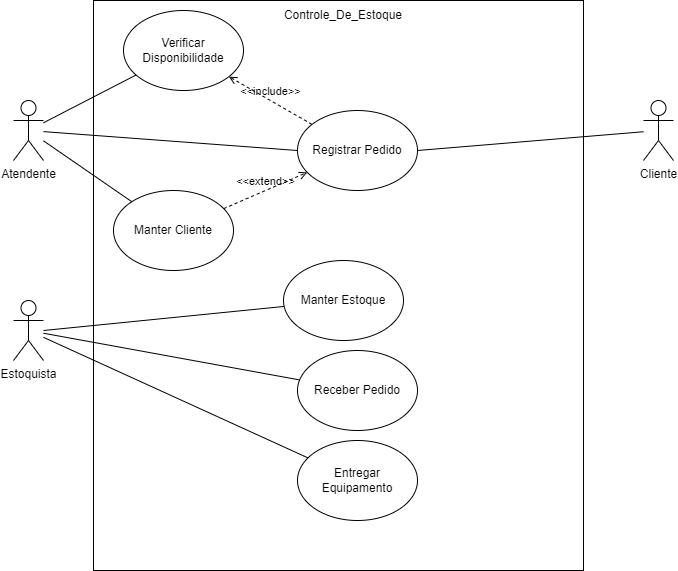

The diagram above was exported from draw.io. Its source (the exported page's mxGraphModel, read from the mxfile embedded in the PNG):
<mxGraphModel dx="1105" dy="588" grid="1" gridSize="10" guides="1" tooltips="1" connect="1" arrows="1" fold="1" page="1" pageScale="1" pageWidth="827" pageHeight="1169" math="0" shadow="0">
  <root>
    <mxCell id="0" />
    <mxCell id="1" parent="0" />
    <mxCell id="RZEpzb0d1vN99tMmYDsz-1" value="Atendente&lt;br&gt;" style="shape=umlActor;verticalLabelPosition=bottom;verticalAlign=top;html=1;outlineConnect=0;" parent="1" vertex="1">
      <mxGeometry x="70" y="130" width="30" height="60" as="geometry" />
    </mxCell>
    <mxCell id="RZEpzb0d1vN99tMmYDsz-2" value="Estoquista" style="shape=umlActor;verticalLabelPosition=bottom;verticalAlign=top;html=1;outlineConnect=0;" parent="1" vertex="1">
      <mxGeometry x="70" y="330" width="30" height="60" as="geometry" />
    </mxCell>
    <mxCell id="RZEpzb0d1vN99tMmYDsz-3" value="Cliente&lt;br&gt;" style="shape=umlActor;verticalLabelPosition=bottom;verticalAlign=top;html=1;outlineConnect=0;" parent="1" vertex="1">
      <mxGeometry x="700" y="130" width="30" height="60" as="geometry" />
    </mxCell>
    <mxCell id="RZEpzb0d1vN99tMmYDsz-4" value="" style="rounded=0;whiteSpace=wrap;html=1;" parent="1" vertex="1">
      <mxGeometry x="150" y="30" width="490" height="570" as="geometry" />
    </mxCell>
    <mxCell id="RZEpzb0d1vN99tMmYDsz-8" value="Registrar Pedido" style="ellipse;whiteSpace=wrap;html=1;" parent="1" vertex="1">
      <mxGeometry x="354" y="140" width="120" height="80" as="geometry" />
    </mxCell>
    <mxCell id="RZEpzb0d1vN99tMmYDsz-10" value="" style="endArrow=none;html=1;rounded=0;exitX=1;exitY=0.5;exitDx=0;exitDy=0;" parent="1" source="RZEpzb0d1vN99tMmYDsz-8" target="RZEpzb0d1vN99tMmYDsz-3" edge="1">
      <mxGeometry width="50" height="50" relative="1" as="geometry">
        <mxPoint x="300" y="270" as="sourcePoint" />
        <mxPoint x="350" y="220" as="targetPoint" />
      </mxGeometry>
    </mxCell>
    <mxCell id="RZEpzb0d1vN99tMmYDsz-15" value="" style="endArrow=none;html=1;rounded=0;entryX=0;entryY=0.5;entryDx=0;entryDy=0;" parent="1" source="RZEpzb0d1vN99tMmYDsz-1" target="RZEpzb0d1vN99tMmYDsz-8" edge="1">
      <mxGeometry width="50" height="50" relative="1" as="geometry">
        <mxPoint x="280" y="190" as="sourcePoint" />
        <mxPoint x="330" y="140" as="targetPoint" />
      </mxGeometry>
    </mxCell>
    <mxCell id="RZEpzb0d1vN99tMmYDsz-17" value="" style="endArrow=none;html=1;rounded=0;" parent="1" source="RZEpzb0d1vN99tMmYDsz-2" target="RoSiMeQ79vouTkQTMDVQ-1" edge="1">
      <mxGeometry width="50" height="50" relative="1" as="geometry">
        <mxPoint x="90" y="380" as="sourcePoint" />
        <mxPoint x="100" y="280" as="targetPoint" />
      </mxGeometry>
    </mxCell>
    <mxCell id="RZEpzb0d1vN99tMmYDsz-18" value="Verificar Disponibilidade" style="ellipse;whiteSpace=wrap;html=1;" parent="1" vertex="1">
      <mxGeometry x="180" y="40" width="120" height="80" as="geometry" />
    </mxCell>
    <mxCell id="RZEpzb0d1vN99tMmYDsz-20" value="Entregar Equipamento&lt;br&gt;" style="ellipse;whiteSpace=wrap;html=1;" parent="1" vertex="1">
      <mxGeometry x="354" y="470" width="120" height="80" as="geometry" />
    </mxCell>
    <mxCell id="RZEpzb0d1vN99tMmYDsz-21" value="" style="endArrow=none;html=1;rounded=0;" parent="1" source="RZEpzb0d1vN99tMmYDsz-2" target="RZEpzb0d1vN99tMmYDsz-20" edge="1">
      <mxGeometry width="50" height="50" relative="1" as="geometry">
        <mxPoint x="90" y="410" as="sourcePoint" />
        <mxPoint x="160" y="320" as="targetPoint" />
      </mxGeometry>
    </mxCell>
    <mxCell id="RoSiMeQ79vouTkQTMDVQ-1" value="Receber Pedido&lt;br&gt;" style="ellipse;whiteSpace=wrap;html=1;" parent="1" vertex="1">
      <mxGeometry x="354" y="380" width="120" height="80" as="geometry" />
    </mxCell>
    <mxCell id="RoSiMeQ79vouTkQTMDVQ-2" value="Manter Estoque" style="ellipse;whiteSpace=wrap;html=1;" parent="1" vertex="1">
      <mxGeometry x="340" y="290" width="120" height="80" as="geometry" />
    </mxCell>
    <mxCell id="RoSiMeQ79vouTkQTMDVQ-3" value="" style="endArrow=none;html=1;rounded=0;" parent="1" target="RoSiMeQ79vouTkQTMDVQ-2" edge="1">
      <mxGeometry width="50" height="50" relative="1" as="geometry">
        <mxPoint x="100" y="360" as="sourcePoint" />
        <mxPoint x="190" y="300" as="targetPoint" />
      </mxGeometry>
    </mxCell>
    <mxCell id="RoSiMeQ79vouTkQTMDVQ-5" value="&amp;lt;&amp;lt;include&amp;gt;&amp;gt;" style="html=1;verticalAlign=bottom;labelBackgroundColor=none;endArrow=open;endFill=0;dashed=1;rounded=0;" parent="1" source="RZEpzb0d1vN99tMmYDsz-8" target="RZEpzb0d1vN99tMmYDsz-18" edge="1">
      <mxGeometry width="160" relative="1" as="geometry">
        <mxPoint x="260" y="210" as="sourcePoint" />
        <mxPoint x="420" y="210" as="targetPoint" />
        <Array as="points" />
      </mxGeometry>
    </mxCell>
    <mxCell id="RoSiMeQ79vouTkQTMDVQ-6" value="" style="endArrow=none;html=1;rounded=0;" parent="1" source="RZEpzb0d1vN99tMmYDsz-1" target="RZEpzb0d1vN99tMmYDsz-18" edge="1">
      <mxGeometry width="50" height="50" relative="1" as="geometry">
        <mxPoint x="300" y="270" as="sourcePoint" />
        <mxPoint x="350" y="220" as="targetPoint" />
      </mxGeometry>
    </mxCell>
    <mxCell id="xcmNgeSno5Mkv_4-td6Y-3" value="&amp;lt;&amp;lt;extend&amp;gt;&amp;gt;" style="html=1;verticalAlign=bottom;labelBackgroundColor=none;endArrow=open;endFill=0;dashed=1;rounded=0;" parent="1" source="xcmNgeSno5Mkv_4-td6Y-5" target="RZEpzb0d1vN99tMmYDsz-8" edge="1">
      <mxGeometry width="160" relative="1" as="geometry">
        <mxPoint x="290" y="210" as="sourcePoint" />
        <mxPoint x="446" y="210" as="targetPoint" />
      </mxGeometry>
    </mxCell>
    <mxCell id="xcmNgeSno5Mkv_4-td6Y-5" value="Manter Cliente" style="ellipse;whiteSpace=wrap;html=1;" parent="1" vertex="1">
      <mxGeometry x="170" y="220" width="120" height="80" as="geometry" />
    </mxCell>
    <mxCell id="xcmNgeSno5Mkv_4-td6Y-6" value="" style="endArrow=none;html=1;rounded=0;" parent="1" source="RZEpzb0d1vN99tMmYDsz-1" target="xcmNgeSno5Mkv_4-td6Y-5" edge="1">
      <mxGeometry width="50" height="50" relative="1" as="geometry">
        <mxPoint x="80" y="240" as="sourcePoint" />
        <mxPoint x="130" y="190" as="targetPoint" />
      </mxGeometry>
    </mxCell>
    <mxCell id="P_Zf0Cn-aHxJhapDWkYh-1" value="Controle_De_Estoque" style="text;html=1;strokeColor=none;fillColor=none;align=center;verticalAlign=middle;whiteSpace=wrap;rounded=0;" vertex="1" parent="1">
      <mxGeometry x="267" y="30" width="266" height="30" as="geometry" />
    </mxCell>
  </root>
</mxGraphModel>